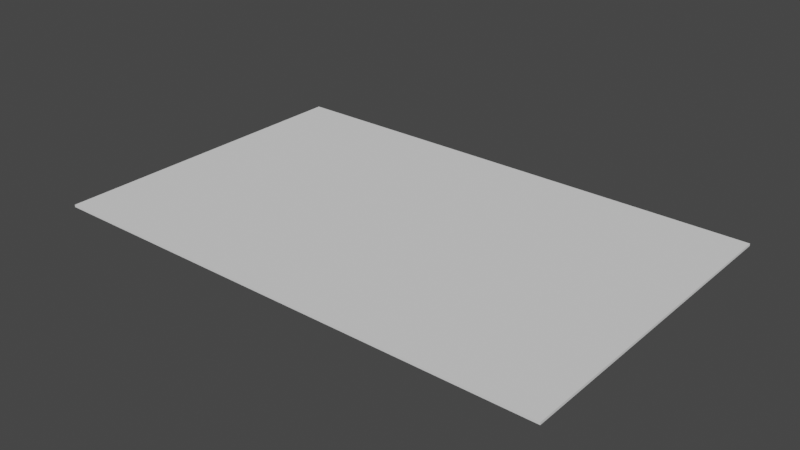 # Source: SM_PatientFile.blend  (saved by Blender 3.2.14; exported with 4.5.12 LTS)
import bpy
from mathutils import Matrix  # noqa: F401  (used for matrix-valued properties, if any)

bpy.ops.wm.read_factory_settings(use_empty=True)
scene = bpy.context.scene
scene.name = 'Scene'

# ---- world
world_world = bpy.data.worlds.new('World'); scene.world = world_world
world_world.use_nodes = True; world_world.node_tree.nodes.clear()
_N = world_world.node_tree.nodes; _L = world_world.node_tree.links
n0 = _N.new('ShaderNodeOutputWorld'); n0.name = 'World Output'; n0.location = (300, 300)
n1 = _N.new('ShaderNodeBackground'); n1.name = 'Background'; n1.location = (10, 300)
n1.inputs[0].default_value = (0.05088, 0.05088, 0.05088, 1.0)
_L.new(n1.outputs[0], n0.inputs[0])
n0.is_active_output = True
world_world.color = (0.05088, 0.05088, 0.05088)
world_world.use_sun_shadow = False
world_world.sun_shadow_jitter_overblur = 0.0

# ---- meshes
me_plane_009 = bpy.data.meshes.new('Plane.009')
me_plane_009.from_pydata([(-0.08374, -0.05349, 0.0007789), (0.08374, -0.05349, 0.0007789), (-0.08374, 0.05349, 0.0007789), (0.08374, 0.05349, 0.0007789), (-0.08374, 0.05349, 1.2e-06), (-0.08374, -0.05349, 1.2e-06), (0.08374, -0.05349, 1.193e-06), (0.08374, 0.05349, 1.193e-06)], [], [(0, 1, 3, 2), (5, 4, 7, 6), (1, 6, 7, 3), (2, 4, 5, 0), (3, 7, 4, 2), (0, 5, 6, 1)])
_uv = me_plane_009.uv_layers.new(name='UVMap')
_uv.uv.foreach_set('vector', [0.0, 0.0, 1.0, 0.0, 1.0, 1.0, 0.0, 1.0, 0.0, 0.0, 0.0, 1.0, 1.0, 1.0, 1.0, 0.0, 1.0, 0.0, 1.0, 0.0, 1.0, 1.0, 1.0, 1.0, 0.0, 1.0, 0.0, 1.0, 0.0, 0.0, 0.0, 0.0, 1.0, 1.0, 1.0, 1.0, 0.0, 1.0, 0.0, 1.0, 0.0, 0.0, 0.0, 0.0, 1.0, 0.0, 1.0, 0.0])
me_plane_009.update()

# ---- objects
ob_sm_patientfile = bpy.data.objects.new('SM_PatientFile', me_plane_009)

# ---- transforms, parenting, visibility, modifiers, constraints
ob_sm_patientfile.location = (-0.1472, -1.001, 0.6996)
ob_sm_patientfile.rotation_euler = (0.0, 4.371e-08, 3.142)

# ---- collection membership
scene.collection.objects.link(ob_sm_patientfile)

# ---- scene / render settings (as saved in the file)
scene.frame_start = 1; scene.frame_end = 250; scene.frame_set(1)
scene.render.engine = 'BLENDER_EEVEE_NEXT'
scene.cycles.sampling_pattern = 'TABULATED_SOBOL'
scene.cycles.use_light_tree = False
scene.view_settings.view_transform = 'Filmic'
bpy.context.view_layer.update()

# ---- added for rendering (the .blend has no active camera and no usable light): camera, sun
cam_auto = bpy.data.cameras.new('AutoCamera')
cam_auto.lens = 50.0
cam_auto.sensor_width = 36.0
cam_auto.clip_end = 1000.0
ob_auto_camera = bpy.data.objects.new('AutoCamera', cam_auto)
scene.collection.objects.link(ob_auto_camera)
ob_auto_camera.location = (0.0378361, -1.22347, 0.848074)
ob_auto_camera.rotation_euler = (1.09748, -7.21219e-08, 0.694738)
scene.camera = ob_auto_camera
light_auto_sun = bpy.data.lights.new('AutoSun', 'SUN')
light_auto_sun.energy = 3.0
light_auto_sun.angle = 0.0523599
ob_auto_sun = bpy.data.objects.new('AutoSun', light_auto_sun)
scene.collection.objects.link(ob_auto_sun)
ob_auto_sun.rotation_euler = (0.872665, 0.174533, 0.523599)
bpy.context.view_layer.update()
